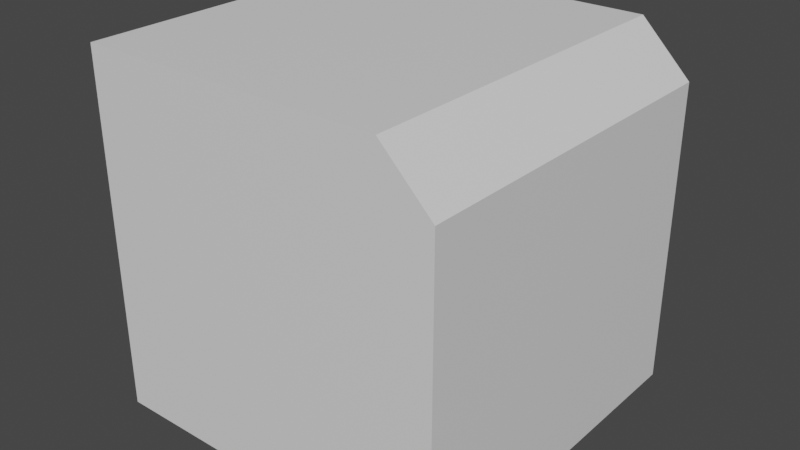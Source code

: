 # Source: Dock1.blend  (saved by Blender 3.5.10; exported with 4.5.12 LTS)
import bpy
from mathutils import Matrix  # noqa: F401  (used for matrix-valued properties, if any)

bpy.ops.wm.read_factory_settings(use_empty=True)
scene = bpy.context.scene
scene.name = 'Scene'

# ---- collections
col_collection = bpy.data.collections.new('Collection'); scene.collection.children.link(col_collection)

# ---- materials (node trees are filled in below, after node groups)
mat_material = bpy.data.materials.new('Material')
mat_material.alpha_threshold = 0.0
mat_material.use_transparent_shadow = False
mat_material.roughness = 0.5
mat_material.line_color = (0.0, 0.0, 0.0, 1.0)

# ---- material node trees
mat_material.use_nodes = True; mat_material.node_tree.nodes.clear()
_N = mat_material.node_tree.nodes; _L = mat_material.node_tree.links
n0 = _N.new('ShaderNodeOutputMaterial'); n0.name = 'Material Output'; n0.location = (300, 300)
n1 = _N.new('ShaderNodeBsdfPrincipled'); n1.name = 'Principled BSDF'; n1.location = (10, 300)
n1.distribution = 'GGX'
n1.subsurface_method = 'RANDOM_WALK_SKIN'
n1.inputs[3].default_value = 1.45
n1.inputs[27].default_value = (0.0, 0.0, 0.0, 1.0)
n1.inputs[28].default_value = 1.0
_L.new(n1.outputs[0], n0.inputs[0])
n0.is_active_output = True

# ---- world
world_world = bpy.data.worlds.new('World'); scene.world = world_world
world_world.use_nodes = True; world_world.node_tree.nodes.clear()
_N = world_world.node_tree.nodes; _L = world_world.node_tree.links
n0 = _N.new('ShaderNodeOutputWorld'); n0.name = 'World Output'; n0.location = (300, 300)
n1 = _N.new('ShaderNodeBackground'); n1.name = 'Background'; n1.location = (10, 300)
n1.inputs[0].default_value = (0.05088, 0.05088, 0.05088, 1.0)
_L.new(n1.outputs[0], n0.inputs[0])
n0.is_active_output = True
world_world.color = (0.05088, 0.05088, 0.05088)
world_world.use_sun_shadow = False
world_world.sun_shadow_jitter_overblur = 0.0

# ---- meshes
me_cube = bpy.data.meshes.new('Cube')
me_cube.from_pydata([(1.0, 1.0, -1.0), (1.0, -1.0, -1.0), (-1.0, 1.0, 1.0), (-1.0, 1.0, -1.0), (-1.0, -1.0, 1.0), (-1.0, -1.0, -1.0), (0.7172, 1.0, 1.0), (1.0, 1.0, 0.7172), (1.0, -1.0, 0.7172), (0.7172, -1.0, 1.0)], [], [(1, 8, 9, 4, 5), (5, 4, 2, 3), (3, 0, 1, 5), (6, 2, 4, 9), (0, 7, 8, 1), (6, 9, 8, 7), (3, 2, 6, 7, 0)])
_uv = me_cube.uv_layers.new(name='UVMap')
_uv.uv.foreach_set('vector', [0.375, 0.75, 0.5896, 0.75, 0.625, 0.7854, 0.625, 1.0, 0.375, 1.0, 0.375, 0.0, 0.625, 0.0, 0.625, 0.25, 0.375, 0.25, 0.125, 0.5, 0.375, 0.5, 0.375, 0.75, 0.125, 0.75, 0.6604, 0.5, 0.875, 0.5, 0.875, 0.75, 0.6604, 0.75, 0.375, 0.5, 0.5896, 0.5, 0.5896, 0.75, 0.375, 0.75, 0.6604, 0.5, 0.6604, 0.75, 0.5896, 0.75, 0.5896, 0.5, 0.375, 0.25, 0.625, 0.25, 0.625, 0.4646, 0.5896, 0.5, 0.375, 0.5])
me_cube.materials.append(mat_material)
me_cube.use_mirror_vertex_groups = False
me_cube.update()

# ---- objects
ob_cube = bpy.data.objects.new('Cube', me_cube)

# ---- transforms, parenting, visibility, modifiers, constraints
ob_cube.location = (0.0, 0.0, 0.0)
ob_cube.lock_rotations_4d = False
ob_cube.empty_display_type = 'ARROWS'
ob_cube.lineart.crease_threshold = 0.0

# ---- collection membership
col_collection.objects.link(ob_cube)

# ---- scene / render settings (as saved in the file)
scene.frame_start = 1; scene.frame_end = 250; scene.frame_set(1)
scene.render.engine = 'BLENDER_EEVEE_NEXT'
scene.cycles.sampling_pattern = 'TABULATED_SOBOL'
scene.view_settings.view_transform = 'Filmic'
bpy.context.view_layer.update()

# ---- added for rendering (the .blend has no active camera and no usable light): camera, sun
cam_auto = bpy.data.cameras.new('AutoCamera')
cam_auto.lens = 50.0
cam_auto.sensor_width = 36.0
cam_auto.clip_end = 1000.0
ob_auto_camera = bpy.data.objects.new('AutoCamera', cam_auto)
scene.collection.objects.link(ob_auto_camera)
ob_auto_camera.location = (3.20507, -3.84609, 2.56406)
ob_auto_camera.rotation_euler = (1.09748, -7.21219e-08, 0.694738)
scene.camera = ob_auto_camera
light_auto_sun = bpy.data.lights.new('AutoSun', 'SUN')
light_auto_sun.energy = 3.0
light_auto_sun.angle = 0.0523599
ob_auto_sun = bpy.data.objects.new('AutoSun', light_auto_sun)
scene.collection.objects.link(ob_auto_sun)
ob_auto_sun.rotation_euler = (0.872665, 0.174533, 0.523599)
bpy.context.view_layer.update()
